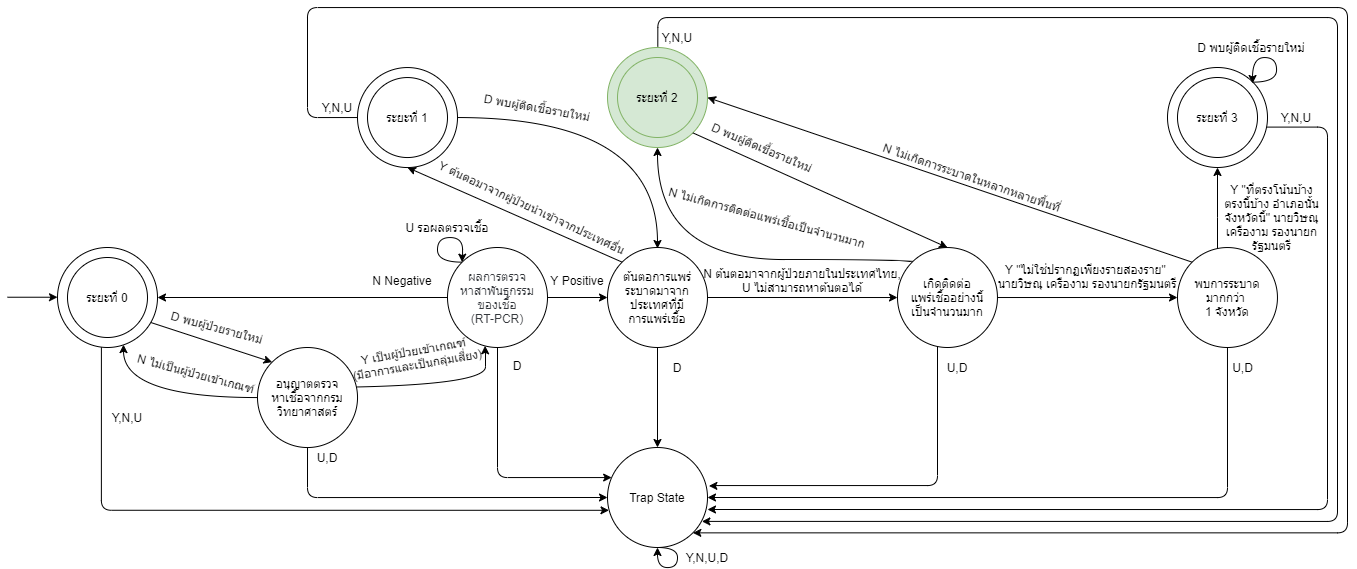

The diagram above was exported from draw.io. Its source (the exported page's mxGraphModel, read from the mxfile embedded in the PNG):
<mxGraphModel dx="2950" dy="665" grid="1" gridSize="10" guides="1" tooltips="1" connect="1" arrows="1" fold="1" page="1" pageScale="1" pageWidth="1654" pageHeight="1169" math="0" shadow="0">
  <root>
    <mxCell id="0" />
    <mxCell id="1" parent="0" />
    <mxCell id="vahx8tkQOqIb9b6XH1HL-14" value="ต้นตอการแพร่ระบาดมาจากประเทศที่มี&lt;br&gt;การแพร่เชื้อ" style="ellipse;whiteSpace=wrap;html=1;aspect=fixed;" parent="1" vertex="1">
      <mxGeometry x="560" y="700" width="100" height="100" as="geometry" />
    </mxCell>
    <mxCell id="vahx8tkQOqIb9b6XH1HL-3" value="" style="group" parent="1" vertex="1" connectable="0">
      <mxGeometry x="50" y="700" width="100" height="100" as="geometry" />
    </mxCell>
    <mxCell id="vahx8tkQOqIb9b6XH1HL-1" value="" style="ellipse;whiteSpace=wrap;html=1;aspect=fixed;" parent="vahx8tkQOqIb9b6XH1HL-3" vertex="1">
      <mxGeometry x="-40" width="100" height="100" as="geometry" />
    </mxCell>
    <mxCell id="vahx8tkQOqIb9b6XH1HL-2" value="ระยะที่ 0" style="ellipse;whiteSpace=wrap;html=1;aspect=fixed;" parent="vahx8tkQOqIb9b6XH1HL-3" vertex="1">
      <mxGeometry x="-30" y="10" width="80" height="80" as="geometry" />
    </mxCell>
    <mxCell id="vahx8tkQOqIb9b6XH1HL-34" style="edgeStyle=orthogonalEdgeStyle;rounded=0;orthogonalLoop=1;jettySize=auto;html=1;entryX=1;entryY=0.5;entryDx=0;entryDy=0;" parent="1" source="vahx8tkQOqIb9b6XH1HL-11" target="vahx8tkQOqIb9b6XH1HL-1" edge="1">
      <mxGeometry relative="1" as="geometry" />
    </mxCell>
    <mxCell id="vahx8tkQOqIb9b6XH1HL-38" style="edgeStyle=orthogonalEdgeStyle;rounded=0;orthogonalLoop=1;jettySize=auto;html=1;entryX=0;entryY=0.5;entryDx=0;entryDy=0;" parent="1" source="vahx8tkQOqIb9b6XH1HL-11" target="vahx8tkQOqIb9b6XH1HL-14" edge="1">
      <mxGeometry relative="1" as="geometry" />
    </mxCell>
    <mxCell id="vahx8tkQOqIb9b6XH1HL-55" style="edgeStyle=orthogonalEdgeStyle;rounded=1;orthogonalLoop=1;jettySize=auto;html=1;exitX=0.5;exitY=1;exitDx=0;exitDy=0;" parent="1" source="vahx8tkQOqIb9b6XH1HL-11" target="vahx8tkQOqIb9b6XH1HL-52" edge="1">
      <mxGeometry relative="1" as="geometry">
        <Array as="points">
          <mxPoint x="450" y="930" />
        </Array>
      </mxGeometry>
    </mxCell>
    <mxCell id="vahx8tkQOqIb9b6XH1HL-11" value="&lt;font color=&quot;#36393d&quot;&gt;ผลการตรวจ&lt;br&gt;หาสาพันธุกรรม&lt;br&gt;ของเชื้อ&lt;br&gt;&amp;nbsp;(RT-PCR)&amp;nbsp;&lt;/font&gt;" style="ellipse;whiteSpace=wrap;html=1;aspect=fixed;fillColor=none;" parent="1" vertex="1">
      <mxGeometry x="400" y="700" width="100" height="100" as="geometry" />
    </mxCell>
    <mxCell id="vahx8tkQOqIb9b6XH1HL-39" style="orthogonalLoop=1;jettySize=auto;html=1;entryX=0.5;entryY=1;entryDx=0;entryDy=0;exitX=0;exitY=0;exitDx=0;exitDy=0;" parent="1" source="vahx8tkQOqIb9b6XH1HL-14" target="vahx8tkQOqIb9b6XH1HL-19" edge="1">
      <mxGeometry relative="1" as="geometry" />
    </mxCell>
    <mxCell id="vahx8tkQOqIb9b6XH1HL-41" style="edgeStyle=orthogonalEdgeStyle;rounded=0;orthogonalLoop=1;jettySize=auto;html=1;exitX=1;exitY=0.5;exitDx=0;exitDy=0;entryX=0;entryY=0.5;entryDx=0;entryDy=0;" parent="1" source="vahx8tkQOqIb9b6XH1HL-14" target="vahx8tkQOqIb9b6XH1HL-15" edge="1">
      <mxGeometry relative="1" as="geometry" />
    </mxCell>
    <mxCell id="vahx8tkQOqIb9b6XH1HL-56" style="edgeStyle=orthogonalEdgeStyle;rounded=0;orthogonalLoop=1;jettySize=auto;html=1;entryX=0.5;entryY=0;entryDx=0;entryDy=0;" parent="1" source="vahx8tkQOqIb9b6XH1HL-14" target="vahx8tkQOqIb9b6XH1HL-52" edge="1">
      <mxGeometry relative="1" as="geometry" />
    </mxCell>
    <mxCell id="vahx8tkQOqIb9b6XH1HL-42" value="" style="edgeStyle=orthogonalEdgeStyle;rounded=0;orthogonalLoop=1;jettySize=auto;html=1;" parent="1" source="vahx8tkQOqIb9b6XH1HL-15" target="vahx8tkQOqIb9b6XH1HL-16" edge="1">
      <mxGeometry relative="1" as="geometry" />
    </mxCell>
    <mxCell id="vahx8tkQOqIb9b6XH1HL-43" style="edgeStyle=orthogonalEdgeStyle;orthogonalLoop=1;jettySize=auto;html=1;exitX=0;exitY=0;exitDx=0;exitDy=0;entryX=0.5;entryY=1;entryDx=0;entryDy=0;curved=1;" parent="1" source="vahx8tkQOqIb9b6XH1HL-15" target="vahx8tkQOqIb9b6XH1HL-24" edge="1">
      <mxGeometry relative="1" as="geometry">
        <mxPoint x="810" y="680.04" as="targetPoint" />
        <Array as="points">
          <mxPoint x="865" y="712" />
          <mxPoint x="610" y="712" />
        </Array>
      </mxGeometry>
    </mxCell>
    <mxCell id="vahx8tkQOqIb9b6XH1HL-57" style="edgeStyle=orthogonalEdgeStyle;rounded=1;orthogonalLoop=1;jettySize=auto;html=1;entryX=1.014;entryY=0.384;entryDx=0;entryDy=0;entryPerimeter=0;" parent="1" source="vahx8tkQOqIb9b6XH1HL-15" target="vahx8tkQOqIb9b6XH1HL-52" edge="1">
      <mxGeometry relative="1" as="geometry">
        <Array as="points">
          <mxPoint x="890" y="938" />
          <mxPoint x="661" y="938" />
        </Array>
        <mxPoint x="768.7298334620741" y="930.0400000000002" as="targetPoint" />
      </mxGeometry>
    </mxCell>
    <mxCell id="vahx8tkQOqIb9b6XH1HL-15" value="เกิดติดต่อ&lt;br&gt;แพร่เชื้ออย่างนี้&lt;br&gt;เป็นจำนวนมาก" style="ellipse;whiteSpace=wrap;html=1;aspect=fixed;fillColor=none;" parent="1" vertex="1">
      <mxGeometry x="850" y="700.04" width="99.96" height="99.96" as="geometry" />
    </mxCell>
    <mxCell id="vahx8tkQOqIb9b6XH1HL-45" style="edgeStyle=orthogonalEdgeStyle;orthogonalLoop=1;jettySize=auto;html=1;entryX=0.5;entryY=1;entryDx=0;entryDy=0;curved=1;" parent="1" source="vahx8tkQOqIb9b6XH1HL-16" target="vahx8tkQOqIb9b6XH1HL-27" edge="1">
      <mxGeometry relative="1" as="geometry">
        <Array as="points">
          <mxPoint x="1170" y="670" />
          <mxPoint x="1170" y="670" />
        </Array>
      </mxGeometry>
    </mxCell>
    <mxCell id="vahx8tkQOqIb9b6XH1HL-58" style="edgeStyle=orthogonalEdgeStyle;rounded=1;orthogonalLoop=1;jettySize=auto;html=1;entryX=1;entryY=0.5;entryDx=0;entryDy=0;" parent="1" source="vahx8tkQOqIb9b6XH1HL-16" target="vahx8tkQOqIb9b6XH1HL-52" edge="1">
      <mxGeometry relative="1" as="geometry">
        <Array as="points">
          <mxPoint x="1180" y="950" />
        </Array>
        <mxPoint x="870.9600000000255" y="940.04" as="targetPoint" />
      </mxGeometry>
    </mxCell>
    <mxCell id="hSOP1vrdfnNcHXj0TsgI-6" style="orthogonalLoop=1;jettySize=auto;html=1;exitX=0;exitY=0;exitDx=0;exitDy=0;entryX=1;entryY=0.5;entryDx=0;entryDy=0;" parent="1" source="vahx8tkQOqIb9b6XH1HL-16" target="vahx8tkQOqIb9b6XH1HL-24" edge="1">
      <mxGeometry relative="1" as="geometry" />
    </mxCell>
    <mxCell id="vahx8tkQOqIb9b6XH1HL-16" value="พบการระบาดมากกว่า &lt;br&gt;1 จังหวัด" style="ellipse;whiteSpace=wrap;html=1;aspect=fixed;fillColor=none;" parent="1" vertex="1">
      <mxGeometry x="1130" y="700.04" width="99.96" height="99.96" as="geometry" />
    </mxCell>
    <mxCell id="vahx8tkQOqIb9b6XH1HL-18" value="" style="group" parent="1" vertex="1" connectable="0">
      <mxGeometry x="330" y="540.04" width="100" height="80" as="geometry" />
    </mxCell>
    <mxCell id="vahx8tkQOqIb9b6XH1HL-19" value="" style="ellipse;whiteSpace=wrap;html=1;aspect=fixed;" parent="vahx8tkQOqIb9b6XH1HL-18" vertex="1">
      <mxGeometry x="-20" y="-20" width="100" height="100" as="geometry" />
    </mxCell>
    <mxCell id="vahx8tkQOqIb9b6XH1HL-20" value="ระยะที่ 1" style="ellipse;whiteSpace=wrap;html=1;aspect=fixed;" parent="vahx8tkQOqIb9b6XH1HL-18" vertex="1">
      <mxGeometry x="-10" y="-10" width="80" height="80" as="geometry" />
    </mxCell>
    <mxCell id="vahx8tkQOqIb9b6XH1HL-23" value="" style="group" parent="1" vertex="1" connectable="0">
      <mxGeometry x="560" y="520" width="100" height="80" as="geometry" />
    </mxCell>
    <mxCell id="vahx8tkQOqIb9b6XH1HL-24" value="" style="ellipse;whiteSpace=wrap;html=1;aspect=fixed;fillColor=#d5e8d4;strokeColor=#82b366;" parent="vahx8tkQOqIb9b6XH1HL-23" vertex="1">
      <mxGeometry y="-20" width="100" height="100" as="geometry" />
    </mxCell>
    <mxCell id="vahx8tkQOqIb9b6XH1HL-25" value="ระยะที่ 2" style="ellipse;whiteSpace=wrap;html=1;aspect=fixed;fillColor=#d5e8d4;strokeColor=#82b366;" parent="vahx8tkQOqIb9b6XH1HL-23" vertex="1">
      <mxGeometry x="10" y="-10" width="80" height="80" as="geometry" />
    </mxCell>
    <mxCell id="vahx8tkQOqIb9b6XH1HL-31" style="orthogonalLoop=1;jettySize=auto;html=1;entryX=0;entryY=0;entryDx=0;entryDy=0;exitX=0.933;exitY=0.75;exitDx=0;exitDy=0;exitPerimeter=0;" parent="1" source="vahx8tkQOqIb9b6XH1HL-1" target="vahx8tkQOqIb9b6XH1HL-6" edge="1">
      <mxGeometry relative="1" as="geometry">
        <mxPoint x="263.58" y="779.97" as="targetPoint" />
        <mxPoint x="130" y="760" as="sourcePoint" />
      </mxGeometry>
    </mxCell>
    <mxCell id="vahx8tkQOqIb9b6XH1HL-32" style="edgeStyle=orthogonalEdgeStyle;orthogonalLoop=1;jettySize=auto;html=1;entryX=0.66;entryY=0.971;entryDx=0;entryDy=0;curved=1;entryPerimeter=0;" parent="1" source="vahx8tkQOqIb9b6XH1HL-6" target="vahx8tkQOqIb9b6XH1HL-1" edge="1">
      <mxGeometry relative="1" as="geometry">
        <Array as="points">
          <mxPoint x="76" y="850" />
        </Array>
      </mxGeometry>
    </mxCell>
    <mxCell id="vahx8tkQOqIb9b6XH1HL-33" style="edgeStyle=orthogonalEdgeStyle;orthogonalLoop=1;jettySize=auto;html=1;entryX=0.376;entryY=0.983;entryDx=0;entryDy=0;entryPerimeter=0;curved=1;" parent="1" target="vahx8tkQOqIb9b6XH1HL-11" edge="1">
      <mxGeometry relative="1" as="geometry">
        <mxPoint x="253.57994802463918" y="840.0344827586207" as="sourcePoint" />
        <Array as="points">
          <mxPoint x="438" y="840" />
          <mxPoint x="438" y="798" />
        </Array>
      </mxGeometry>
    </mxCell>
    <mxCell id="vahx8tkQOqIb9b6XH1HL-37" style="edgeStyle=orthogonalEdgeStyle;orthogonalLoop=1;jettySize=auto;html=1;exitX=0;exitY=0;exitDx=0;exitDy=0;curved=1;entryX=0;entryY=0;entryDx=0;entryDy=0;" parent="1" source="vahx8tkQOqIb9b6XH1HL-11" edge="1" target="vahx8tkQOqIb9b6XH1HL-11">
      <mxGeometry relative="1" as="geometry">
        <mxPoint x="412" y="712" as="targetPoint" />
        <Array as="points">
          <mxPoint x="390" y="715" />
          <mxPoint x="390" y="690" />
          <mxPoint x="415" y="690" />
          <mxPoint x="415" y="715" />
        </Array>
      </mxGeometry>
    </mxCell>
    <mxCell id="vahx8tkQOqIb9b6XH1HL-51" style="edgeStyle=orthogonalEdgeStyle;orthogonalLoop=1;jettySize=auto;html=1;exitX=1;exitY=0.5;exitDx=0;exitDy=0;curved=1;" parent="1" source="vahx8tkQOqIb9b6XH1HL-19" edge="1">
      <mxGeometry relative="1" as="geometry">
        <mxPoint x="610" y="701" as="targetPoint" />
        <Array as="points">
          <mxPoint x="610" y="570" />
        </Array>
      </mxGeometry>
    </mxCell>
    <mxCell id="vahx8tkQOqIb9b6XH1HL-52" value="Trap State" style="ellipse;whiteSpace=wrap;html=1;aspect=fixed;fillColor=none;strokeColor=#000000;" parent="1" vertex="1">
      <mxGeometry x="560" y="900" width="100" height="100" as="geometry" />
    </mxCell>
    <mxCell id="vahx8tkQOqIb9b6XH1HL-53" style="edgeStyle=orthogonalEdgeStyle;rounded=1;orthogonalLoop=1;jettySize=auto;html=1;entryX=0.015;entryY=0.628;entryDx=0;entryDy=0;entryPerimeter=0;exitX=0.439;exitY=0.998;exitDx=0;exitDy=0;exitPerimeter=0;" parent="1" target="vahx8tkQOqIb9b6XH1HL-52" edge="1" source="vahx8tkQOqIb9b6XH1HL-1">
      <mxGeometry relative="1" as="geometry">
        <mxPoint x="85" y="781" as="sourcePoint" />
        <Array as="points">
          <mxPoint x="54" y="963" />
        </Array>
        <mxPoint x="360.8799999999999" y="950.24" as="targetPoint" />
      </mxGeometry>
    </mxCell>
    <mxCell id="vahx8tkQOqIb9b6XH1HL-54" style="edgeStyle=orthogonalEdgeStyle;rounded=1;orthogonalLoop=1;jettySize=auto;html=1;entryX=0;entryY=0.5;entryDx=0;entryDy=0;" parent="1" source="vahx8tkQOqIb9b6XH1HL-6" target="vahx8tkQOqIb9b6XH1HL-52" edge="1">
      <mxGeometry relative="1" as="geometry">
        <Array as="points">
          <mxPoint x="260" y="950" />
        </Array>
        <mxPoint x="560" y="930" as="targetPoint" />
      </mxGeometry>
    </mxCell>
    <mxCell id="vahx8tkQOqIb9b6XH1HL-59" style="edgeStyle=orthogonalEdgeStyle;rounded=1;orthogonalLoop=1;jettySize=auto;html=1;entryX=1;entryY=0.62;entryDx=0;entryDy=0;entryPerimeter=0;exitX=0.988;exitY=0.596;exitDx=0;exitDy=0;exitPerimeter=0;" parent="1" target="vahx8tkQOqIb9b6XH1HL-52" edge="1" source="vahx8tkQOqIb9b6XH1HL-27">
      <mxGeometry relative="1" as="geometry">
        <mxPoint x="870" y="950.04" as="targetPoint" />
        <mxPoint x="1110.96" y="580.04" as="sourcePoint" />
        <Array as="points">
          <mxPoint x="1280" y="580" />
          <mxPoint x="1280" y="962" />
        </Array>
      </mxGeometry>
    </mxCell>
    <mxCell id="vahx8tkQOqIb9b6XH1HL-61" style="edgeStyle=orthogonalEdgeStyle;orthogonalLoop=1;jettySize=auto;html=1;entryX=1;entryY=1;entryDx=0;entryDy=0;rounded=1;exitX=0;exitY=0.5;exitDx=0;exitDy=0;" parent="1" target="vahx8tkQOqIb9b6XH1HL-52" edge="1" source="vahx8tkQOqIb9b6XH1HL-19">
      <mxGeometry relative="1" as="geometry">
        <mxPoint x="330" y="580" as="sourcePoint" />
        <Array as="points">
          <mxPoint x="260" y="570" />
          <mxPoint x="260" y="460" />
          <mxPoint x="1300" y="460" />
          <mxPoint x="1300" y="985" />
        </Array>
        <mxPoint x="318.2842712474985" y="968.3242712474982" as="targetPoint" />
      </mxGeometry>
    </mxCell>
    <mxCell id="vahx8tkQOqIb9b6XH1HL-62" value="U รอผลตรวจเชื้อ" style="text;html=1;strokeColor=none;fillColor=none;align=center;verticalAlign=middle;whiteSpace=wrap;rounded=0;" parent="1" vertex="1">
      <mxGeometry x="350" y="670" width="100" height="20" as="geometry" />
    </mxCell>
    <mxCell id="vahx8tkQOqIb9b6XH1HL-63" value="D พบผู้ติดเชื้อรายใหม่" style="text;html=1;strokeColor=none;fillColor=none;align=center;verticalAlign=middle;whiteSpace=wrap;rounded=0;rotation=10;" parent="1" vertex="1">
      <mxGeometry x="430" y="550" width="120" height="20" as="geometry" />
    </mxCell>
    <mxCell id="vahx8tkQOqIb9b6XH1HL-64" value="D พบผู้ติดเชื้อรายใหม่" style="text;html=1;strokeColor=none;fillColor=none;align=center;verticalAlign=middle;whiteSpace=wrap;rounded=0;" parent="1" vertex="1">
      <mxGeometry x="1149.04" y="490" width="110" height="20" as="geometry" />
    </mxCell>
    <mxCell id="vahx8tkQOqIb9b6XH1HL-65" value="D พบผู้ป่วยรายใหม่" style="text;html=1;strokeColor=none;fillColor=none;align=center;verticalAlign=middle;whiteSpace=wrap;rounded=0;rotation=15;" parent="1" vertex="1">
      <mxGeometry x="110" y="770.04" width="120" height="20" as="geometry" />
    </mxCell>
    <mxCell id="vahx8tkQOqIb9b6XH1HL-66" value="&lt;div&gt;N ต้นตอมาจากผู้ป่วยภายในประเทศไทย,&lt;/div&gt;&lt;div&gt;U ไม่สามารถหาต้นตอได้&lt;/div&gt;" style="text;html=1;strokeColor=none;fillColor=none;align=center;verticalAlign=middle;whiteSpace=wrap;rounded=0;" parent="1" vertex="1">
      <mxGeometry x="645" y="723" width="220" height="20" as="geometry" />
    </mxCell>
    <mxCell id="vahx8tkQOqIb9b6XH1HL-67" value="Y เป็นผู้ป่วยเข้าเกณฑ์ &lt;br&gt;(มีอาการและเป็นกลุ่มเสี่ยง)" style="text;html=1;strokeColor=none;fillColor=none;align=center;verticalAlign=middle;whiteSpace=wrap;rounded=0;rotation=-10;" parent="1" vertex="1">
      <mxGeometry x="244" y="800" width="250" height="20" as="geometry" />
    </mxCell>
    <mxCell id="vahx8tkQOqIb9b6XH1HL-68" value="Y &quot;ไม่ใช่ปรากฏเพียงรายสองราย&quot; &lt;br&gt;นายวิษณุ เครืองาม รองนายกรัฐมนตรี" style="text;html=1;strokeColor=none;fillColor=none;align=center;verticalAlign=middle;whiteSpace=wrap;rounded=0;" parent="1" vertex="1">
      <mxGeometry x="945" y="715" width="190" height="28" as="geometry" />
    </mxCell>
    <mxCell id="vahx8tkQOqIb9b6XH1HL-70" value="Y Positive" style="text;html=1;strokeColor=none;fillColor=none;align=center;verticalAlign=middle;whiteSpace=wrap;rounded=0;" parent="1" vertex="1">
      <mxGeometry x="500" y="723" width="60" height="20" as="geometry" />
    </mxCell>
    <mxCell id="vahx8tkQOqIb9b6XH1HL-71" value="Y ต้นตอมาจากผู้ป่วยนำเข้าจากประเทศอื่น" style="text;html=1;strokeColor=none;fillColor=none;align=center;verticalAlign=middle;whiteSpace=wrap;rounded=0;rotation=25;" parent="1" vertex="1">
      <mxGeometry x="370" y="650" width="230" height="20" as="geometry" />
    </mxCell>
    <mxCell id="vahx8tkQOqIb9b6XH1HL-73" value="Y &quot;ที่ตรงโน้นบ้าง ตรงนี้บ้าง อำเภอนั้น จังหวัดนี้&quot; นายวิษณุ เครืองาม รองนายกรัฐมนตรี" style="text;html=1;strokeColor=none;fillColor=none;align=center;verticalAlign=middle;whiteSpace=wrap;rounded=0;" parent="1" vertex="1">
      <mxGeometry x="1175" y="660.04" width="99.04" height="20" as="geometry" />
    </mxCell>
    <mxCell id="vahx8tkQOqIb9b6XH1HL-74" value="N Negative" style="text;html=1;strokeColor=none;fillColor=none;align=center;verticalAlign=middle;whiteSpace=wrap;rounded=0;" parent="1" vertex="1">
      <mxGeometry x="310.03" y="723" width="90" height="20" as="geometry" />
    </mxCell>
    <mxCell id="vahx8tkQOqIb9b6XH1HL-75" value="N ไม่เป็นผู้ป่วยเข้าเกณฑ์" style="text;html=1;strokeColor=none;fillColor=none;align=center;verticalAlign=middle;whiteSpace=wrap;rounded=0;rotation=15;" parent="1" vertex="1">
      <mxGeometry x="73.58" y="816.0000000000001" width="150" height="20" as="geometry" />
    </mxCell>
    <mxCell id="vahx8tkQOqIb9b6XH1HL-77" value="N ไม่เกิดการติดต่อแพร่เชื้อเป็นจำนวนมาก" style="text;html=1;strokeColor=none;fillColor=none;align=center;verticalAlign=middle;whiteSpace=wrap;rounded=0;rotation=15;" parent="1" vertex="1">
      <mxGeometry x="610" y="660.04" width="220" height="20" as="geometry" />
    </mxCell>
    <mxCell id="vahx8tkQOqIb9b6XH1HL-78" value="N ไม่เกิดการระบาดในหลากหลายพื้นที่" style="text;html=1;strokeColor=none;fillColor=none;align=center;verticalAlign=middle;whiteSpace=wrap;rounded=0;rotation=19;" parent="1" vertex="1">
      <mxGeometry x="800" y="620" width="250" height="20" as="geometry" />
    </mxCell>
    <mxCell id="vahx8tkQOqIb9b6XH1HL-79" value="Y,N,U" style="text;html=1;strokeColor=none;fillColor=none;align=center;verticalAlign=middle;whiteSpace=wrap;rounded=0;" parent="1" vertex="1">
      <mxGeometry x="60" y="860" width="40" height="20" as="geometry" />
    </mxCell>
    <mxCell id="vahx8tkQOqIb9b6XH1HL-80" value="U,D" style="text;html=1;strokeColor=none;fillColor=none;align=center;verticalAlign=middle;whiteSpace=wrap;rounded=0;" parent="1" vertex="1">
      <mxGeometry x="260" y="900.03" width="40" height="20" as="geometry" />
    </mxCell>
    <mxCell id="vahx8tkQOqIb9b6XH1HL-81" style="edgeStyle=orthogonalEdgeStyle;orthogonalLoop=1;jettySize=auto;html=1;exitX=0.5;exitY=1;exitDx=0;exitDy=0;curved=1;" parent="1" source="vahx8tkQOqIb9b6XH1HL-52" edge="1" target="vahx8tkQOqIb9b6XH1HL-52">
      <mxGeometry relative="1" as="geometry">
        <Array as="points">
          <mxPoint x="630" y="1000" />
          <mxPoint x="630" y="1020" />
          <mxPoint x="610" y="1020" />
        </Array>
        <mxPoint x="610" y="1002" as="targetPoint" />
      </mxGeometry>
    </mxCell>
    <mxCell id="vahx8tkQOqIb9b6XH1HL-82" value="Y,N,U,D" style="text;html=1;strokeColor=none;fillColor=none;align=center;verticalAlign=middle;whiteSpace=wrap;rounded=0;" parent="1" vertex="1">
      <mxGeometry x="640" y="1000" width="40" height="20" as="geometry" />
    </mxCell>
    <mxCell id="vahx8tkQOqIb9b6XH1HL-83" value="D" style="text;html=1;strokeColor=none;fillColor=none;align=center;verticalAlign=middle;whiteSpace=wrap;rounded=0;" parent="1" vertex="1">
      <mxGeometry x="450" y="808" width="40" height="20" as="geometry" />
    </mxCell>
    <mxCell id="vahx8tkQOqIb9b6XH1HL-84" value="D" style="text;html=1;strokeColor=none;fillColor=none;align=center;verticalAlign=middle;whiteSpace=wrap;rounded=0;" parent="1" vertex="1">
      <mxGeometry x="610" y="810" width="40" height="20" as="geometry" />
    </mxCell>
    <mxCell id="vahx8tkQOqIb9b6XH1HL-85" value="U,D" style="text;html=1;strokeColor=none;fillColor=none;align=center;verticalAlign=middle;whiteSpace=wrap;rounded=0;" parent="1" vertex="1">
      <mxGeometry x="890" y="810" width="40" height="20" as="geometry" />
    </mxCell>
    <mxCell id="vahx8tkQOqIb9b6XH1HL-88" value="U,D" style="text;html=1;strokeColor=none;fillColor=none;align=center;verticalAlign=middle;whiteSpace=wrap;rounded=0;" parent="1" vertex="1">
      <mxGeometry x="1156.92" y="800" width="77.07999999999993" height="40" as="geometry" />
    </mxCell>
    <mxCell id="vahx8tkQOqIb9b6XH1HL-89" value="Y,N,U" style="text;html=1;strokeColor=none;fillColor=none;align=center;verticalAlign=middle;whiteSpace=wrap;rounded=0;" parent="1" vertex="1">
      <mxGeometry x="270.03" y="550" width="40" height="20" as="geometry" />
    </mxCell>
    <mxCell id="vahx8tkQOqIb9b6XH1HL-90" value="Y,N,U" style="text;html=1;strokeColor=none;fillColor=none;align=center;verticalAlign=middle;whiteSpace=wrap;rounded=0;" parent="1" vertex="1">
      <mxGeometry x="610" y="480" width="40" height="20" as="geometry" />
    </mxCell>
    <mxCell id="vahx8tkQOqIb9b6XH1HL-91" value="Y,N,U" style="text;html=1;strokeColor=none;fillColor=none;align=center;verticalAlign=middle;whiteSpace=wrap;rounded=0;" parent="1" vertex="1">
      <mxGeometry x="1229.04" y="560" width="40" height="20" as="geometry" />
    </mxCell>
    <mxCell id="hSOP1vrdfnNcHXj0TsgI-1" value="" style="endArrow=classic;html=1;" parent="1" edge="1">
      <mxGeometry width="50" height="50" relative="1" as="geometry">
        <mxPoint x="-40" y="749.73" as="sourcePoint" />
        <mxPoint x="10" y="749.73" as="targetPoint" />
      </mxGeometry>
    </mxCell>
    <mxCell id="hSOP1vrdfnNcHXj0TsgI-2" value="D พบผู้ติดเชื้อรายใหม่" style="text;html=1;strokeColor=none;fillColor=none;align=center;verticalAlign=middle;whiteSpace=wrap;rounded=0;rotation=23;" parent="1" vertex="1">
      <mxGeometry x="645" y="590" width="140" height="20" as="geometry" />
    </mxCell>
    <mxCell id="vahx8tkQOqIb9b6XH1HL-6" value="อนุญาตตรวจ&lt;br&gt;หาเชื้อจากกรมวิทยาศาสตร์" style="ellipse;whiteSpace=wrap;html=1;aspect=fixed;" parent="1" vertex="1">
      <mxGeometry x="210" y="800" width="100.03" height="100.03" as="geometry" />
    </mxCell>
    <mxCell id="vahx8tkQOqIb9b6XH1HL-27" value="" style="ellipse;whiteSpace=wrap;html=1;aspect=fixed;" parent="1" vertex="1">
      <mxGeometry x="1120" y="520" width="100" height="100" as="geometry" />
    </mxCell>
    <mxCell id="vahx8tkQOqIb9b6XH1HL-28" value="ระยะที่ 3" style="ellipse;whiteSpace=wrap;html=1;aspect=fixed;" parent="1" vertex="1">
      <mxGeometry x="1130" y="530" width="80" height="80" as="geometry" />
    </mxCell>
    <mxCell id="vahx8tkQOqIb9b6XH1HL-49" style="edgeStyle=orthogonalEdgeStyle;orthogonalLoop=1;jettySize=auto;html=1;exitX=1;exitY=0;exitDx=0;exitDy=0;curved=1;" parent="1" source="vahx8tkQOqIb9b6XH1HL-27" edge="1">
      <mxGeometry relative="1" as="geometry">
        <mxPoint x="1205.04" y="536" as="targetPoint" />
        <Array as="points">
          <mxPoint x="1229.04" y="535" />
          <mxPoint x="1229.04" y="510" />
          <mxPoint x="1205.04" y="510" />
        </Array>
      </mxGeometry>
    </mxCell>
    <mxCell id="hSOP1vrdfnNcHXj0TsgI-8" style="orthogonalLoop=1;jettySize=auto;html=1;exitX=1;exitY=1;exitDx=0;exitDy=0;entryX=0.5;entryY=0;entryDx=0;entryDy=0;strokeColor=#000000;" parent="1" source="vahx8tkQOqIb9b6XH1HL-24" target="vahx8tkQOqIb9b6XH1HL-15" edge="1">
      <mxGeometry relative="1" as="geometry" />
    </mxCell>
    <mxCell id="vahx8tkQOqIb9b6XH1HL-60" style="edgeStyle=orthogonalEdgeStyle;rounded=1;orthogonalLoop=1;jettySize=auto;html=1;entryX=0.944;entryY=0.739;entryDx=0;entryDy=0;entryPerimeter=0;exitX=0.503;exitY=-0.009;exitDx=0;exitDy=0;exitPerimeter=0;" parent="1" source="vahx8tkQOqIb9b6XH1HL-24" target="vahx8tkQOqIb9b6XH1HL-52" edge="1">
      <mxGeometry relative="1" as="geometry">
        <Array as="points">
          <mxPoint x="610" y="470" />
          <mxPoint x="1290" y="470" />
          <mxPoint x="1290" y="974" />
        </Array>
        <mxPoint x="600" y="510" as="sourcePoint" />
        <mxPoint x="645.1999999999998" y="950.04" as="targetPoint" />
      </mxGeometry>
    </mxCell>
    <mxCell id="cDNK0penecXQU1B2aVZg-11" style="edgeStyle=none;orthogonalLoop=1;jettySize=auto;html=1;exitX=0.5;exitY=1;exitDx=0;exitDy=0;strokeColor=#000000;" edge="1" parent="1" source="vahx8tkQOqIb9b6XH1HL-66" target="vahx8tkQOqIb9b6XH1HL-66">
      <mxGeometry relative="1" as="geometry" />
    </mxCell>
  </root>
</mxGraphModel>